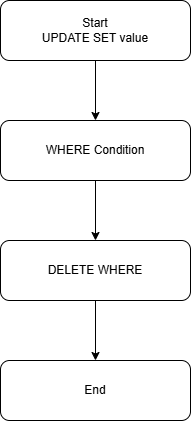

The diagram above was exported from draw.io. Its source (the exported page's mxGraphModel, read from the mxfile embedded in the PNG):
<mxGraphModel dx="1030" dy="596" grid="1" gridSize="10" guides="1" tooltips="1" connect="1" arrows="1" fold="1" page="1" pageScale="1" pageWidth="850" pageHeight="1100" math="0" shadow="0">
  <root>
    <mxCell id="0" />
    <mxCell id="1" parent="0" />
    <mxCell id="Tt9kXb8kTtbxbwzOgmXw-6" edge="1" parent="1" source="Tt9kXb8kTtbxbwzOgmXw-2" style="edgeStyle=orthogonalEdgeStyle;rounded=0;orthogonalLoop=1;jettySize=auto;html=1;" target="Tt9kXb8kTtbxbwzOgmXw-3" value="">
      <mxGeometry relative="1" as="geometry" />
    </mxCell>
    <mxCell id="Tt9kXb8kTtbxbwzOgmXw-2" parent="1" style="rounded=1;whiteSpace=wrap;html=1;" value="Start&lt;br&gt;&lt;div&gt;UPDATE SET value&lt;/div&gt;" vertex="1">
      <mxGeometry height="60" width="190" x="330" y="70" as="geometry" />
    </mxCell>
    <mxCell id="Tt9kXb8kTtbxbwzOgmXw-7" edge="1" parent="1" source="Tt9kXb8kTtbxbwzOgmXw-3" style="edgeStyle=orthogonalEdgeStyle;rounded=0;orthogonalLoop=1;jettySize=auto;html=1;" target="Tt9kXb8kTtbxbwzOgmXw-4" value="">
      <mxGeometry relative="1" as="geometry" />
    </mxCell>
    <mxCell id="Tt9kXb8kTtbxbwzOgmXw-3" parent="1" style="rounded=1;whiteSpace=wrap;html=1;" value="WHERE Condition" vertex="1">
      <mxGeometry height="60" width="190" x="330" y="190" as="geometry" />
    </mxCell>
    <mxCell id="Tt9kXb8kTtbxbwzOgmXw-8" edge="1" parent="1" source="Tt9kXb8kTtbxbwzOgmXw-4" style="edgeStyle=orthogonalEdgeStyle;rounded=0;orthogonalLoop=1;jettySize=auto;html=1;" target="Tt9kXb8kTtbxbwzOgmXw-5" value="">
      <mxGeometry relative="1" as="geometry" />
    </mxCell>
    <mxCell id="Tt9kXb8kTtbxbwzOgmXw-4" parent="1" style="rounded=1;whiteSpace=wrap;html=1;" value="DELETE WHERE" vertex="1">
      <mxGeometry height="60" width="190" x="330" y="310" as="geometry" />
    </mxCell>
    <mxCell id="Tt9kXb8kTtbxbwzOgmXw-5" parent="1" style="rounded=1;whiteSpace=wrap;html=1;" value="End" vertex="1">
      <mxGeometry height="60" width="190" x="330" y="430" as="geometry" />
    </mxCell>
  </root>
</mxGraphModel>